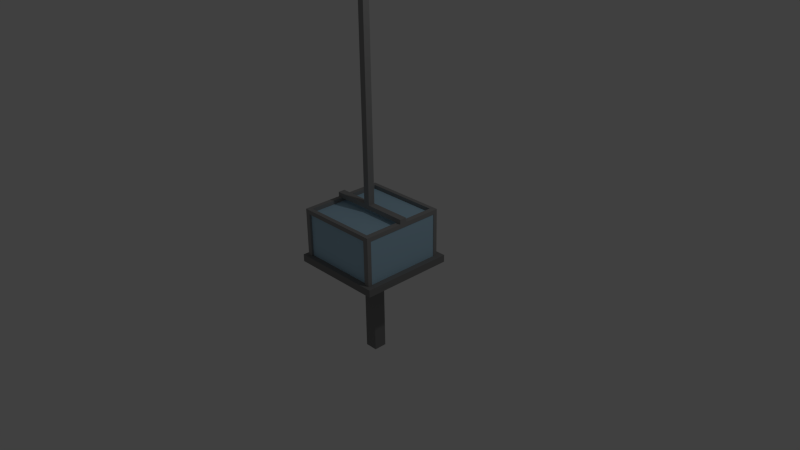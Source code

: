 # Source: TempcadePedastal.blend  (saved by Blender 2.71.0; exported with 4.5.12 LTS)
import bpy
from mathutils import Matrix  # noqa: F401  (used for matrix-valued properties, if any)

bpy.ops.wm.read_factory_settings(use_empty=True)
scene = bpy.context.scene
scene.name = 'Scene'

# ---- collections
col_collection_1 = bpy.data.collections.new('Collection 1'); scene.collection.children.link(col_collection_1)

# ---- materials (node trees are filled in below, after node groups)
mat_pedastal_glass = bpy.data.materials.new('pedastal.glass')
mat_pedastal_glass.alpha_threshold = 0.0
mat_pedastal_glass.use_transparent_shadow = False
mat_pedastal_glass.diffuse_color = (0.4258, 0.6444, 0.8, 1.0)
mat_pedastal_glass.roughness = 0.5
mat_pedastal_glass.line_color = (0.0, 0.0, 0.0, 0.4)
mat_pedastal_material2 = bpy.data.materials.new('pedastal.material2')
mat_pedastal_material2.alpha_threshold = 0.0
mat_pedastal_material2.use_transparent_shadow = False
mat_pedastal_material2.diffuse_color = (0.2957, 0.2957, 0.2957, 1.0)
mat_pedastal_material2.roughness = 0.5
mat_pedastal_material2.line_color = (0.0, 0.0, 0.0, 1.0)
mat_pedastal = bpy.data.materials.new('pedastal')
mat_pedastal.alpha_threshold = 0.0
mat_pedastal.use_transparent_shadow = False
mat_pedastal.diffuse_color = (0.2266, 0.2266, 0.2266, 1.0)
mat_pedastal.roughness = 0.5
mat_pedastal.line_color = (0.0, 0.0, 0.0, 1.0)

# ---- material node trees

# ---- world
world_world = bpy.data.worlds.new('World'); scene.world = world_world
world_world.color = (0.05088, 0.05088, 0.05088)
world_world.use_sun_shadow = False
world_world.sun_shadow_jitter_overblur = 0.0
world_world.cycles.sampling_method = 'MANUAL'
world_world.cycles.sample_map_resolution = 256

# ---- cameras
cam_camera = bpy.data.cameras.new('Camera')
cam_camera.clip_end = 100.0
cam_camera.lens = 35.0
cam_camera.sensor_width = 32.0
cam_camera.sensor_height = 18.0
cam_camera.ortho_scale = 7.314
cam_camera.dof.focus_distance = 0.0
cam_camera.dof.aperture_fstop = 128.0

# ---- lights
light_lamp = bpy.data.lights.new('Lamp', 'POINT')
light_lamp.transmission_factor = 0.0
light_lamp.cutoff_distance = 30.0
light_lamp.energy = 100.0
light_lamp.shadow_buffer_clip_start = 1.001
light_lamp.shadow_soft_size = 0.1
light_lamp.shadow_maximum_resolution = 0.006
light_lamp.use_absolute_resolution = True
light_lamp.cycles.use_multiple_importance_sampling = False

# ---- meshes
me_cube_001 = bpy.data.meshes.new('Cube.001')
me_cube_001.from_pydata([(-1.091, -1.091, -0.9993), (-1.091, 1.091, -0.9993), (1.091, 1.091, -0.9993), (1.091, -1.091, -0.9993), (-1.091, -1.091, 0.258), (-1.091, 1.091, 0.258), (1.091, 1.091, 0.258), (1.091, -1.091, 0.258), (-0.9356, -0.9356, -0.9993), (-0.9356, 0.9356, -0.9993), (0.9356, 0.9356, -0.9993), (0.9356, -0.9356, -0.9993), (-0.9356, -0.9356, 0.2089), (-0.9356, 0.9356, 0.2089), (0.9356, 0.9356, 0.2089), (0.9356, -0.9356, 0.2089), (0.9651, 1.006, -0.965), (0.9651, 1.115, -0.965), (1.103, 1.115, -0.965), (1.103, 1.006, -0.965), (0.9651, 1.006, 0.2461), (0.9651, 1.115, 0.2461), (1.103, 1.115, 0.2461), (1.103, 1.006, 0.2461), (0.9651, 1.006, 0.3597), (0.9651, 1.115, 0.3597), (1.103, 1.115, 0.3597), (1.103, 1.006, 0.3597), (-1.037, 1.006, 0.2461), (-1.037, 1.115, 0.2461), (-1.037, 1.006, 0.3597), (-1.037, 1.115, 0.3597), (-1.152, 1.006, 0.2461), (-1.152, 1.115, 0.2461), (-1.152, 1.006, 0.3597), (-1.152, 1.115, 0.3597), (0.9651, -1.036, 0.2461), (1.103, -1.036, 0.2461), (0.9651, -1.036, 0.3597), (1.103, -1.036, 0.3597), (0.9651, -1.148, 0.2461), (1.103, -1.148, 0.2461), (0.9651, -1.148, 0.3597), (1.103, -1.148, 0.3597), (-1.031, -1.036, 0.2461), (-1.031, -1.036, 0.3597), (-1.031, -1.148, 0.2461), (-1.031, -1.148, 0.3597), (-1.152, -1.036, 0.2461), (-1.152, -1.036, 0.3597), (-1.152, -1.148, 0.2461), (-1.152, -1.148, 0.3597), (-1.152, 1.115, -0.965), (-1.152, 1.006, -0.965), (-1.037, 1.006, -0.965), (-1.037, 1.115, -0.965), (0.9651, -1.036, -0.965), (1.103, -1.036, -0.965), (0.9651, -1.148, -0.965), (1.103, -1.148, -0.965), (-1.031, -1.036, -0.965), (-1.031, -1.148, -0.965), (-1.152, -1.036, -0.965), (-1.152, -1.148, -0.965), (0.9651, 0.07561, 0.3597), (1.103, 0.07561, 0.3597), (0.9651, -0.1054, 0.3597), (1.103, -0.1054, 0.3597), (0.9651, 0.07561, 0.4803), (1.103, 0.07561, 0.4803), (0.9651, -0.1054, 0.4803), (1.103, -0.1054, 0.4803), (-1.151, 0.07561, 0.3597), (-1.151, -0.1054, 0.3597), (-1.151, 0.07561, 0.4803), (-1.151, -0.1054, 0.4803), (-0.009938, 0.07561, 0.4803), (-0.009938, -0.1054, 0.4803), (-0.1761, 0.07561, 0.4803), (-0.1761, -0.1054, 0.4803), (-0.009938, 0.07561, 5.627), (-0.009938, -0.1054, 5.627), (-0.1761, 0.07561, 5.627), (-0.1761, -0.1054, 5.627)], [], [(4, 5, 1, 0), (5, 6, 2, 1), (6, 7, 3, 2), (7, 4, 0, 3), (3, 0, 8, 11), (7, 6, 5, 4), (11, 8, 12, 15), (2, 3, 11, 10), (1, 2, 10, 9), (0, 1, 9, 8), (12, 13, 14, 15), (10, 11, 15, 14), (9, 10, 14, 13), (8, 9, 13, 12), (20, 21, 17, 16), (21, 22, 18, 17), (22, 23, 19, 18), (23, 20, 16, 19), (16, 17, 18, 19), (23, 27, 39, 37), (27, 26, 25, 24), (23, 22, 26, 27), (22, 21, 25, 26), (25, 21, 29, 31), (31, 29, 33, 35), (20, 24, 30, 28), (24, 25, 31, 30), (21, 20, 28, 29), (33, 32, 34, 35), (28, 30, 34, 32), (30, 31, 35, 34), (50, 48, 62, 63), (37, 39, 43, 41), (24, 20, 36, 38), (24, 38, 66, 64), (20, 23, 37, 36), (40, 41, 43, 42), (36, 40, 46, 44), (39, 38, 42, 43), (48, 44, 60, 62), (46, 50, 63, 61), (42, 38, 45, 47), (40, 42, 47, 46), (38, 36, 44, 45), (49, 48, 50, 51), (47, 45, 49, 51), (46, 47, 51, 50), (49, 45, 30, 34), (45, 44, 28, 30), (44, 46, 61, 60), (44, 48, 32, 28), (48, 49, 34, 32), (60, 61, 63, 62), (56, 57, 59, 58), (55, 54, 53, 52), (40, 36, 56, 58), (37, 41, 59, 57), (41, 40, 58, 59), (36, 37, 57, 56), (28, 32, 53, 54), (33, 29, 55, 52), (32, 33, 52, 53), (29, 28, 54, 55), (66, 70, 75, 73), (39, 27, 65, 67), (38, 39, 67, 66), (27, 24, 64, 65), (69, 68, 70, 71), (67, 65, 69, 71), (66, 67, 71, 70), (65, 64, 68, 69), (72, 73, 75, 74), (68, 64, 72, 74), (68, 74, 78, 76), (64, 66, 73, 72), (76, 78, 82, 80), (75, 70, 77, 79), (74, 75, 79, 78), (70, 68, 76, 77), (81, 80, 82, 83), (79, 77, 81, 83), (78, 79, 83, 82), (77, 76, 80, 81)])
me_cube_001.polygons.foreach_set('material_index', [0, 0, 0, 0, 0, 0, 0, 0, 0, 0, 0, 0, 0, 0, 1, 1, 1, 1, 1, 1, 1, 1, 1, 1, 1, 1, 1, 1, 1, 1, 1, 1, 1, 1, 1, 1, 1, 1, 1, 1, 1, 1, 1, 1, 1, 1, 1, 1, 1, 1, 1, 1, 1, 1, 1, 1, 1, 1, 1, 1, 1, 1, 1, 1, 1, 1, 1, 1, 1, 1, 1, 1, 1, 1, 1, 1, 1, 1, 1, 1, 1, 1, 1])
me_cube_001.materials.append(mat_pedastal_glass)
me_cube_001.materials.append(mat_pedastal_material2)
me_cube_001.use_remesh_preserve_volume = False
me_cube_001.use_remesh_preserve_attributes = False
me_cube_001.use_mirror_vertex_groups = False
me_cube_001.update()
me_cube = bpy.data.meshes.new('Cube')
me_cube.from_pydata([(1.0, 1.0, -1.0), (1.0, -1.0, -1.0), (-1.0, -1.0, -1.0), (-1.0, 1.0, -1.0), (1.0, 1.0, -0.08109), (1.0, -1.0, -0.08109), (-1.0, -1.0, -0.08109), (-1.0, 1.0, -0.08109), (0.1373, 0.1373, -1.0), (0.1373, -0.1373, -1.0), (-0.1373, -0.1373, -1.0), (-0.1373, 0.1373, -1.0), (0.1373, 0.1373, -12.89), (0.1373, -0.1373, -12.89), (-0.1373, -0.1373, -12.89), (-0.1373, 0.1373, -12.89)], [], [(2, 3, 11, 10), (4, 7, 6, 5), (0, 4, 5, 1), (1, 5, 6, 2), (2, 6, 7, 3), (4, 0, 3, 7), (10, 11, 15, 14), (1, 2, 10, 9), (3, 0, 8, 11), (0, 1, 9, 8), (12, 13, 14, 15), (9, 10, 14, 13), (11, 8, 12, 15), (8, 9, 13, 12)])
me_cube.materials.append(mat_pedastal)
me_cube.use_remesh_preserve_volume = False
me_cube.use_remesh_preserve_attributes = False
me_cube.use_mirror_vertex_groups = False
me_cube.update()

# ---- objects
ob_cube_001 = bpy.data.objects.new('Cube.001', me_cube_001)
ob_cube = bpy.data.objects.new('Cube', me_cube)
ob_lamp = bpy.data.objects.new('Lamp', light_lamp)
ob_camera = bpy.data.objects.new('Camera', cam_camera)

# ---- transforms, parenting, visibility, modifiers, constraints
ob_cube_001.location = (0.0, 0.0, 0.4579)
ob_cube_001.scale = (0.5134, 0.5134, 0.5134)
ob_cube_001.lineart.crease_threshold = 0.0
ob_cube.location = (0.0, 0.0, 0.0)
ob_cube.scale = (0.6397, 0.6397, 0.1077)
ob_cube.lock_rotations_4d = False
ob_cube.empty_display_type = 'ARROWS'
ob_cube.lineart.crease_threshold = 0.0
ob_lamp.location = (4.076, 1.005, 5.904)
ob_lamp.rotation_euler = (0.6503, 0.05522, 1.866)
ob_lamp.lock_rotations_4d = False
ob_lamp.empty_display_type = 'ARROWS'
ob_lamp.color = (0.0, 0.0, 0.0, 0.0)
ob_lamp.lineart.crease_threshold = 0.0
ob_camera.location = (7.481, -6.508, 5.344)
ob_camera.rotation_euler = (1.109, 0.01082, 0.8149)
ob_camera.lock_rotations_4d = False
ob_camera.empty_display_type = 'ARROWS'
ob_camera.color = (0.0, 0.0, 0.0, 0.0)
ob_camera.display_type = 'WIRE'
ob_camera.lineart.crease_threshold = 0.0

# ---- collection membership
col_collection_1.objects.link(ob_cube_001)
col_collection_1.objects.link(ob_cube)
col_collection_1.objects.link(ob_lamp)
col_collection_1.objects.link(ob_camera)

# ---- scene / render settings (as saved in the file)
scene.camera = ob_camera
scene.frame_start = 1; scene.frame_end = 250; scene.frame_set(1)
scene.render.engine = 'BLENDER_EEVEE_NEXT'
scene.render.resolution_percentage = 50
scene.render.dither_intensity = 0.0
scene.cycles.use_denoising = False
scene.cycles.samples = 10
scene.cycles.sampling_pattern = 'TABULATED_SOBOL'
scene.cycles.light_sampling_threshold = 0.0
scene.cycles.use_adaptive_sampling = False
scene.cycles.use_light_tree = False
scene.cycles.blur_glossy = 0.0
scene.cycles.volume_bounces = 1
scene.cycles.pixel_filter_type = 'GAUSSIAN'
scene.cycles.sample_clamp_indirect = 0.0
scene.view_settings.view_transform = 'Standard'
bpy.context.view_layer.update()
